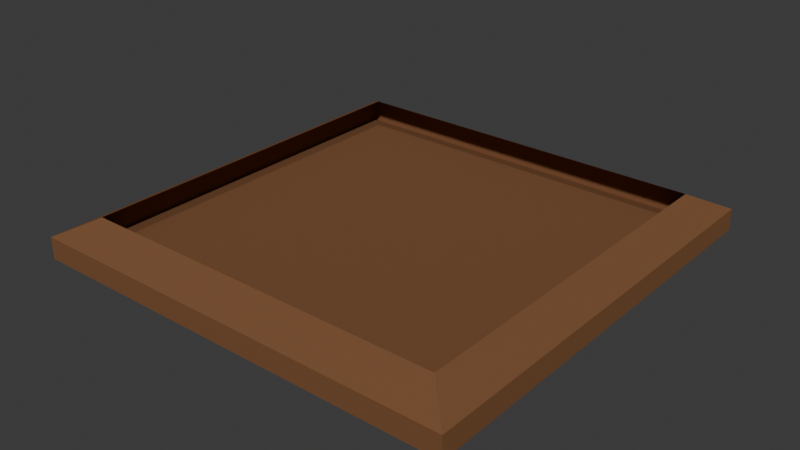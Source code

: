 # Source: Board.blend  (saved by Blender 5.0.119; exported with 4.5.12 LTS)
import bpy
from mathutils import Matrix  # noqa: F401  (used for matrix-valued properties, if any)

bpy.ops.wm.read_factory_settings(use_empty=True)
scene = bpy.context.scene
scene.name = 'Scene'

# ---- collections
col_collection = bpy.data.collections.new('Collection'); scene.collection.children.link(col_collection)

# ---- materials (node trees are filled in below, after node groups)
mat_black = bpy.data.materials.new('Black')
mat_black.alpha_threshold = 0.0
mat_black.use_backface_culling_lightprobe_volume = False
mat_black.roughness = 0.5
mat_black.line_color = (0.0, 0.0, 0.0, 1.0)

# ---- material node trees
mat_black.use_nodes = True; mat_black.node_tree.nodes.clear()
_N = mat_black.node_tree.nodes; _L = mat_black.node_tree.links
n0 = _N.new('ShaderNodeOutputMaterial'); n0.name = 'Material Output'; n0.location = (200, 100)
n1 = _N.new('ShaderNodeBsdfPrincipled'); n1.name = 'Principled BSDF'; n1.location = (-200, 100)
n1.inputs[0].default_value = (0.2651, 0.1253, 0.05952, 1.0)
n1.inputs[1].default_value = 0.4
n1.inputs[2].default_value = 0.8
n1.inputs[3].default_value = 1.0
_L.new(n1.outputs[0], n0.inputs[0])
n0.is_active_output = True

# ---- world
world_world = bpy.data.worlds.new('World'); scene.world = world_world
world_world.use_nodes = True; world_world.node_tree.nodes.clear()
_N = world_world.node_tree.nodes; _L = world_world.node_tree.links
n0 = _N.new('ShaderNodeOutputWorld'); n0.name = 'World Output'; n0.location = (200, 100)
n1 = _N.new('ShaderNodeBackground'); n1.name = 'Background'; n1.location = (-200, 100)
n1.inputs[0].default_value = (0.05088, 0.05088, 0.05088, 1.0)
_L.new(n1.outputs[0], n0.inputs[0])
n0.is_active_output = True
world_world.color = (0.05088, 0.05088, 0.05088)
world_world.sun_shadow_jitter_overblur = 0.0

# ---- meshes
me_cube_001 = bpy.data.meshes.new('Cube.001')
me_cube_001.from_pydata([(15.0, 15.0, 1.1), (15.0, 15.0, -0.1), (15.0, -1.0, 1.1), (15.0, -1.0, -0.1), (-1.0, 15.0, 1.1), (-1.0, 15.0, -0.1), (-1.0, -1.0, 1.1), (-1.0, -1.0, -0.1), (-2.414, 16.41, -0.6), (-2.414, -2.414, -0.6), (16.41, 16.41, -0.6), (16.41, 16.41, 0.35), (-2.414, -2.414, 0.35), (16.41, -2.414, 0.35), (16.41, -2.414, -0.6), (-2.414, 16.41, 0.35)], [], [(2, 6, 12, 13), (7, 3, 14, 9), (5, 1, 3, 7), (4, 0, 11, 15), (1, 5, 8, 10), (14, 13, 12, 9), (9, 12, 15, 8), (10, 11, 13, 14), (8, 15, 11, 10), (3, 1, 10, 14), (5, 7, 9, 8), (6, 4, 15, 12), (0, 2, 13, 11)])
_uv = me_cube_001.uv_layers.new(name='UVMap')
_uv.uv.foreach_set('vector', [0.625, 0.75, 0.875, 0.75, 0.875, 0.75, 0.625, 0.75, 0.125, 0.75, 0.375, 0.75, 0.375, 0.75, 0.125, 0.75, 0.125, 0.5, 0.375, 0.5, 0.375, 0.75, 0.125, 0.75, 0.875, 0.5, 0.625, 0.5, 0.625, 0.5, 0.875, 0.5, 0.375, 0.5, 0.125, 0.5, 0.125, 0.5, 0.375, 0.5, 0.375, 0.75, 0.625, 0.75, 0.625, 1.0, 0.375, 1.0, 0.375, 0.0, 0.625, 0.0, 0.625, 0.25, 0.375, 0.25, 0.375, 0.5, 0.625, 0.5, 0.625, 0.75, 0.375, 0.75, 0.375, 0.25, 0.625, 0.25, 0.625, 0.5, 0.375, 0.5, 0.375, 0.75, 0.375, 0.5, 0.375, 0.5, 0.375, 0.75, 0.125, 0.5, 0.125, 0.75, 0.125, 0.75, 0.125, 0.5, 0.875, 0.75, 0.875, 0.5, 0.875, 0.5, 0.875, 0.75, 0.625, 0.5, 0.625, 0.75, 0.625, 0.75, 0.625, 0.5])
me_cube_001.materials.append(mat_black)
me_cube_001.use_mirror_vertex_groups = False
me_cube_001.update()

# ---- objects
ob_cube = bpy.data.objects.new('Cube', me_cube_001)

# ---- transforms, parenting, visibility, modifiers, constraints
ob_cube.location = (0.0, 0.0, 0.0)
ob_cube.scale = (0.2, 0.2, 0.2)
ob_cube.lock_rotations_4d = False
ob_cube.empty_display_type = 'ARROWS'
ob_cube.lineart.crease_threshold = 0.0

# ---- collection membership
col_collection.objects.link(ob_cube)

# ---- scene / render settings (as saved in the file)
scene.frame_start = 1; scene.frame_end = 250; scene.frame_set(1)
scene.render.engine = 'BLENDER_EEVEE_NEXT'
scene.render.bake_bias = 0.0
scene.render.bake_samples = 0
scene.cycles.sampling_pattern = 'TABULATED_SOBOL'
scene.eevee.use_volume_custom_range = False
bpy.context.view_layer.update()

# ---- added for rendering (the .blend has no active camera and no usable light): camera, sun
cam_auto = bpy.data.cameras.new('AutoCamera')
cam_auto.lens = 50.0
cam_auto.sensor_width = 36.0
cam_auto.clip_end = 1000.0
ob_auto_camera = bpy.data.objects.new('AutoCamera', cam_auto)
scene.collection.objects.link(ob_auto_camera)
ob_auto_camera.location = (6.3373, -4.52476, 3.99984)
ob_auto_camera.rotation_euler = (1.09748, -7.21219e-08, 0.694738)
scene.camera = ob_auto_camera
light_auto_sun = bpy.data.lights.new('AutoSun', 'SUN')
light_auto_sun.energy = 3.0
light_auto_sun.angle = 0.0523599
ob_auto_sun = bpy.data.objects.new('AutoSun', light_auto_sun)
scene.collection.objects.link(ob_auto_sun)
ob_auto_sun.rotation_euler = (0.872665, 0.174533, 0.523599)
bpy.context.view_layer.update()
